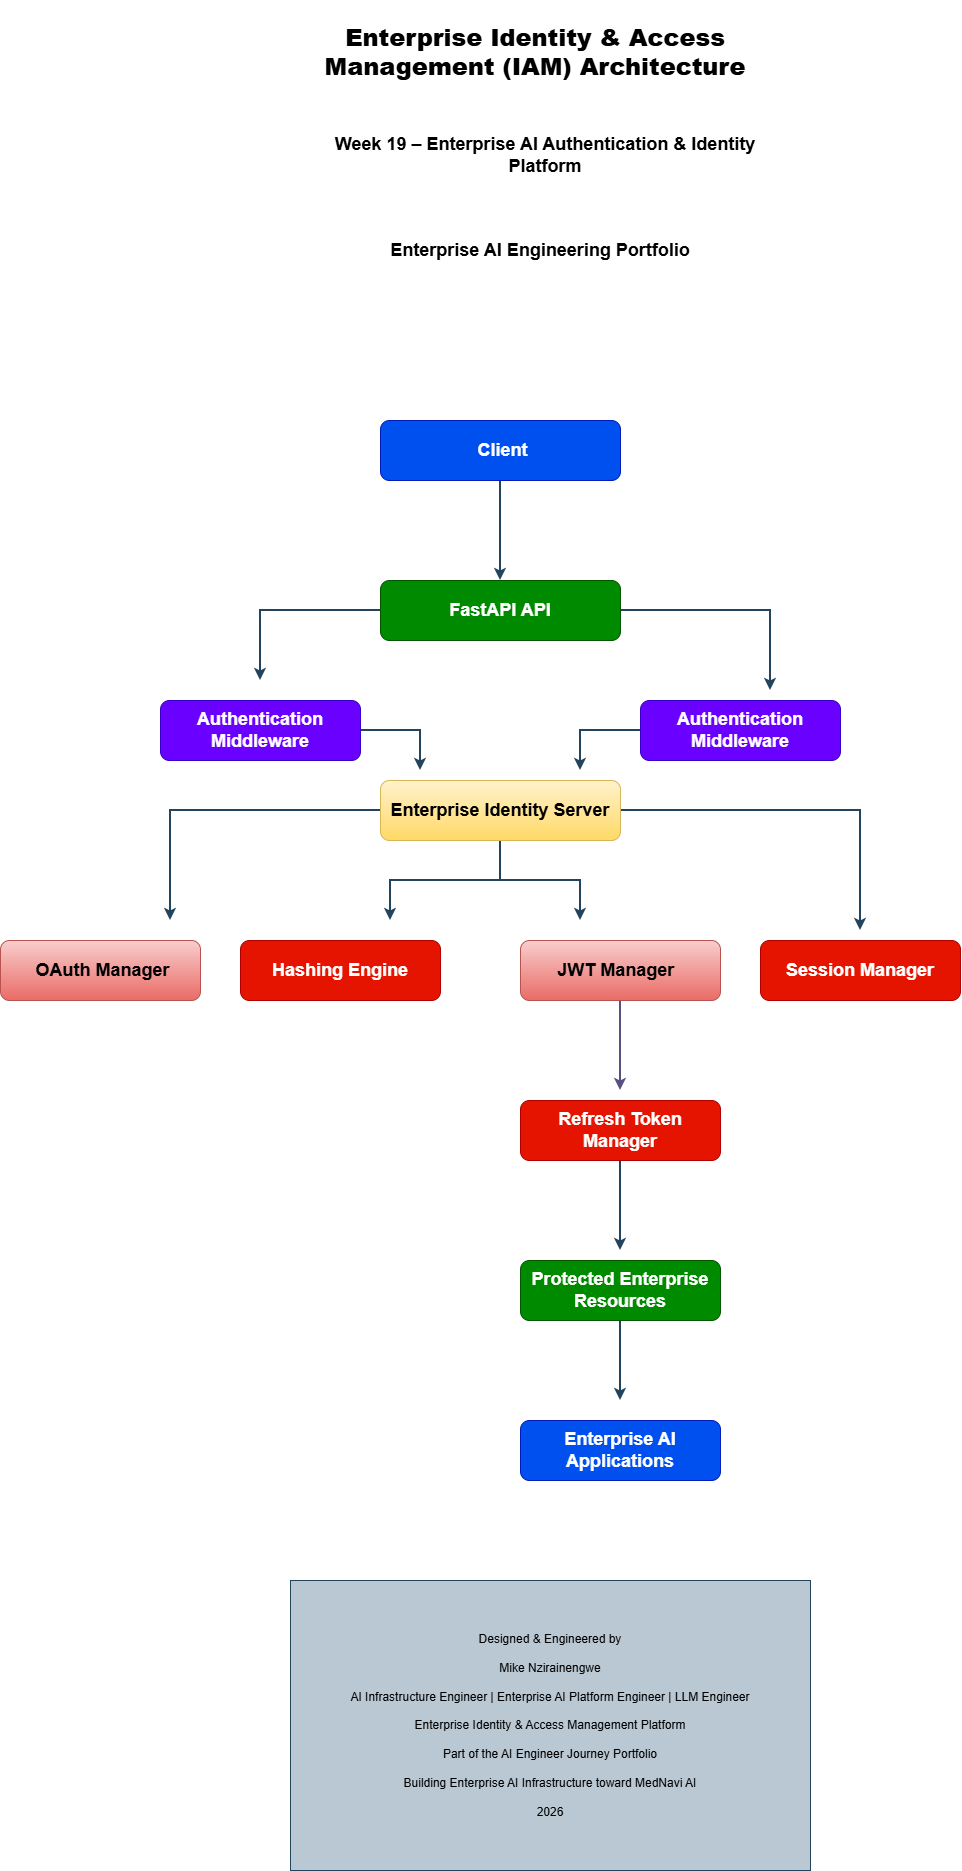

The diagram above was exported from draw.io. Its source (the exported page's mxGraphModel, read from the mxfile embedded in the PNG):
<mxGraphModel dx="797" dy="1595" grid="1" gridSize="10" guides="1" tooltips="1" connect="1" arrows="1" fold="1" page="1" pageScale="1" pageWidth="1600" pageHeight="900" math="0" shadow="0">
  <root>
    <mxCell id="0" />
    <mxCell id="1" parent="0" />
    <mxCell id="uf0b5B7E5qfW0EqFRTBM-21" edge="1" parent="1" source="uf0b5B7E5qfW0EqFRTBM-1" style="edgeStyle=orthogonalEdgeStyle;rounded=0;orthogonalLoop=1;jettySize=auto;html=1;strokeWidth=2;fillColor=#bac8d3;strokeColor=#23445d;">
      <mxGeometry relative="1" as="geometry">
        <mxPoint x="340" y="300" as="targetPoint" />
      </mxGeometry>
    </mxCell>
    <mxCell id="uf0b5B7E5qfW0EqFRTBM-22" edge="1" parent="1" source="uf0b5B7E5qfW0EqFRTBM-1" style="edgeStyle=orthogonalEdgeStyle;rounded=0;orthogonalLoop=1;jettySize=auto;html=1;strokeWidth=2;fillColor=#bac8d3;strokeColor=#23445d;">
      <mxGeometry relative="1" as="geometry">
        <mxPoint x="850" y="310" as="targetPoint" />
      </mxGeometry>
    </mxCell>
    <mxCell id="uf0b5B7E5qfW0EqFRTBM-1" parent="1" style="rounded=1;whiteSpace=wrap;html=1;fillColor=#008a00;fontColor=#ffffff;strokeColor=#005700;" value="&lt;b&gt;&lt;font style=&quot;font-size: 18px;&quot;&gt;FastAPI API&lt;/font&gt;&lt;/b&gt;" vertex="1">
      <mxGeometry height="60" width="240" x="460" y="200" as="geometry" />
    </mxCell>
    <mxCell id="uf0b5B7E5qfW0EqFRTBM-14" edge="1" parent="1" source="uf0b5B7E5qfW0EqFRTBM-2" style="edgeStyle=orthogonalEdgeStyle;rounded=0;orthogonalLoop=1;jettySize=auto;html=1;strokeWidth=2;fillColor=#bac8d3;strokeColor=#23445d;" target="uf0b5B7E5qfW0EqFRTBM-1" value="">
      <mxGeometry relative="1" as="geometry" />
    </mxCell>
    <mxCell id="uf0b5B7E5qfW0EqFRTBM-2" parent="1" style="rounded=1;whiteSpace=wrap;html=1;fillColor=#0050ef;fontColor=#ffffff;strokeColor=#001DBC;" value="&lt;font style=&quot;font-size: 18px;&quot;&gt;&lt;b&gt;&amp;nbsp;Client&lt;/b&gt;&lt;/font&gt;" vertex="1">
      <mxGeometry height="60" width="240" x="460" y="40" as="geometry" />
    </mxCell>
    <mxCell id="uf0b5B7E5qfW0EqFRTBM-27" edge="1" parent="1" source="uf0b5B7E5qfW0EqFRTBM-3" style="edgeStyle=orthogonalEdgeStyle;rounded=0;orthogonalLoop=1;jettySize=auto;html=1;strokeWidth=2;fillColor=#bac8d3;strokeColor=#23445d;">
      <mxGeometry relative="1" as="geometry">
        <mxPoint x="660" y="390" as="targetPoint" />
      </mxGeometry>
    </mxCell>
    <mxCell id="uf0b5B7E5qfW0EqFRTBM-3" parent="1" style="rounded=1;whiteSpace=wrap;html=1;fillColor=#6a00ff;fontColor=#ffffff;strokeColor=#3700CC;" value="&lt;b&gt;&lt;font style=&quot;font-size: 18px;&quot;&gt;Authentication Middleware&lt;/font&gt;&lt;/b&gt;" vertex="1">
      <mxGeometry height="60" width="200" x="720" y="320" as="geometry" />
    </mxCell>
    <mxCell id="uf0b5B7E5qfW0EqFRTBM-26" edge="1" parent="1" source="uf0b5B7E5qfW0EqFRTBM-4" style="edgeStyle=orthogonalEdgeStyle;rounded=0;orthogonalLoop=1;jettySize=auto;html=1;strokeWidth=2;fillColor=#bac8d3;strokeColor=#23445d;">
      <mxGeometry relative="1" as="geometry">
        <mxPoint x="500" y="390" as="targetPoint" />
      </mxGeometry>
    </mxCell>
    <mxCell id="uf0b5B7E5qfW0EqFRTBM-4" parent="1" style="rounded=1;whiteSpace=wrap;html=1;fillColor=#6a00ff;fontColor=#ffffff;strokeColor=#3700CC;" value="&lt;font style=&quot;font-size: 18px;&quot;&gt;&lt;b&gt;Authentication Middleware&lt;/b&gt;&lt;/font&gt;" vertex="1">
      <mxGeometry height="60" width="200" x="240" y="320" as="geometry" />
    </mxCell>
    <mxCell id="uf0b5B7E5qfW0EqFRTBM-28" edge="1" parent="1" source="uf0b5B7E5qfW0EqFRTBM-6" style="edgeStyle=orthogonalEdgeStyle;rounded=0;orthogonalLoop=1;jettySize=auto;html=1;strokeWidth=2;fillColor=#bac8d3;strokeColor=#23445d;">
      <mxGeometry relative="1" as="geometry">
        <mxPoint x="250" y="540" as="targetPoint" />
      </mxGeometry>
    </mxCell>
    <mxCell id="uf0b5B7E5qfW0EqFRTBM-30" edge="1" parent="1" source="uf0b5B7E5qfW0EqFRTBM-6" style="edgeStyle=orthogonalEdgeStyle;rounded=0;orthogonalLoop=1;jettySize=auto;html=1;strokeWidth=2;fillColor=#bac8d3;strokeColor=#23445d;">
      <mxGeometry relative="1" as="geometry">
        <mxPoint x="660" y="540" as="targetPoint" />
      </mxGeometry>
    </mxCell>
    <mxCell id="uf0b5B7E5qfW0EqFRTBM-31" edge="1" parent="1" source="uf0b5B7E5qfW0EqFRTBM-6" style="edgeStyle=orthogonalEdgeStyle;rounded=0;orthogonalLoop=1;jettySize=auto;html=1;strokeWidth=2;fillColor=#bac8d3;strokeColor=#23445d;">
      <mxGeometry relative="1" as="geometry">
        <mxPoint x="940" y="550" as="targetPoint" />
      </mxGeometry>
    </mxCell>
    <mxCell id="uf0b5B7E5qfW0EqFRTBM-32" edge="1" parent="1" source="uf0b5B7E5qfW0EqFRTBM-6" style="edgeStyle=orthogonalEdgeStyle;rounded=0;orthogonalLoop=1;jettySize=auto;html=1;strokeWidth=2;fillColor=#bac8d3;strokeColor=#23445d;">
      <mxGeometry relative="1" as="geometry">
        <mxPoint x="470" y="540" as="targetPoint" />
      </mxGeometry>
    </mxCell>
    <mxCell id="uf0b5B7E5qfW0EqFRTBM-6" parent="1" style="rounded=1;whiteSpace=wrap;html=1;fillColor=#fff2cc;gradientColor=#ffd966;strokeColor=#d6b656;" value="&lt;b&gt;&lt;font style=&quot;font-size: 18px;&quot;&gt;Enterprise Identity Server&lt;/font&gt;&lt;/b&gt;" vertex="1">
      <mxGeometry height="60" width="240" x="460" y="400" as="geometry" />
    </mxCell>
    <mxCell id="uf0b5B7E5qfW0EqFRTBM-10" parent="1" style="rounded=1;whiteSpace=wrap;html=1;fillColor=#e51400;strokeColor=#B20000;fontColor=#ffffff;" value="&lt;b&gt;&lt;font style=&quot;font-size: 18px;&quot;&gt;Session Manager&lt;/font&gt;&lt;/b&gt;" vertex="1">
      <mxGeometry height="60" width="200" x="840" y="560" as="geometry" />
    </mxCell>
    <mxCell id="uf0b5B7E5qfW0EqFRTBM-33" edge="1" parent="1" source="uf0b5B7E5qfW0EqFRTBM-11" style="edgeStyle=orthogonalEdgeStyle;rounded=0;orthogonalLoop=1;jettySize=auto;html=1;strokeWidth=2;fillColor=#d0cee2;strokeColor=#56517e;">
      <mxGeometry relative="1" as="geometry">
        <mxPoint x="700" y="710" as="targetPoint" />
      </mxGeometry>
    </mxCell>
    <mxCell id="uf0b5B7E5qfW0EqFRTBM-11" parent="1" style="rounded=1;whiteSpace=wrap;html=1;fillColor=#f8cecc;gradientColor=#ea6b66;strokeColor=#b85450;" value="&lt;b&gt;&lt;font style=&quot;font-size: 18px;&quot;&gt;JWT Manager&amp;nbsp;&lt;/font&gt;&lt;/b&gt;&amp;nbsp;" vertex="1">
      <mxGeometry height="60" width="200" x="600" y="560" as="geometry" />
    </mxCell>
    <mxCell id="uf0b5B7E5qfW0EqFRTBM-12" parent="1" style="rounded=1;whiteSpace=wrap;html=1;fillColor=#e51400;strokeColor=#B20000;fontColor=#ffffff;" value="&lt;b&gt;&lt;font style=&quot;font-size: 18px;&quot;&gt;Hashing Engine&lt;/font&gt;&lt;/b&gt;" vertex="1">
      <mxGeometry height="60" width="200" x="320" y="560" as="geometry" />
    </mxCell>
    <mxCell id="uf0b5B7E5qfW0EqFRTBM-13" parent="1" style="rounded=1;whiteSpace=wrap;html=1;fillColor=#f8cecc;gradientColor=#ea6b66;strokeColor=#b85450;" value="&lt;b&gt;&lt;font style=&quot;font-size: 18px;&quot;&gt;&amp;nbsp;OAuth Manager&lt;/font&gt;&lt;/b&gt;" vertex="1">
      <mxGeometry height="60" width="200" x="80" y="560" as="geometry" />
    </mxCell>
    <mxCell id="uf0b5B7E5qfW0EqFRTBM-34" edge="1" parent="1" source="uf0b5B7E5qfW0EqFRTBM-17" style="edgeStyle=orthogonalEdgeStyle;rounded=0;orthogonalLoop=1;jettySize=auto;html=1;strokeWidth=2;fillColor=#bac8d3;strokeColor=#23445d;">
      <mxGeometry relative="1" as="geometry">
        <mxPoint x="700" y="870" as="targetPoint" />
      </mxGeometry>
    </mxCell>
    <mxCell id="uf0b5B7E5qfW0EqFRTBM-17" parent="1" style="rounded=1;whiteSpace=wrap;html=1;fillColor=#e51400;fontColor=#ffffff;strokeColor=#B20000;" value="&lt;b&gt;&lt;font style=&quot;font-size: 18px;&quot;&gt;Refresh Token Manager&lt;/font&gt;&lt;/b&gt;" vertex="1">
      <mxGeometry height="60" width="200" x="600" y="720" as="geometry" />
    </mxCell>
    <mxCell id="uf0b5B7E5qfW0EqFRTBM-39" edge="1" parent="1" source="uf0b5B7E5qfW0EqFRTBM-18" style="edgeStyle=orthogonalEdgeStyle;rounded=0;orthogonalLoop=1;jettySize=auto;html=1;strokeWidth=2;fillColor=#bac8d3;strokeColor=#23445d;">
      <mxGeometry relative="1" as="geometry">
        <mxPoint x="700" y="1020" as="targetPoint" />
      </mxGeometry>
    </mxCell>
    <mxCell id="uf0b5B7E5qfW0EqFRTBM-18" parent="1" style="rounded=1;whiteSpace=wrap;html=1;fillColor=#008a00;fontColor=#ffffff;strokeColor=#005700;" value="&lt;b&gt;&lt;font style=&quot;font-size: 18px;&quot;&gt;Protected Enterprise Resources&lt;/font&gt;&lt;/b&gt;" vertex="1">
      <mxGeometry height="60" width="200" x="600" y="880" as="geometry" />
    </mxCell>
    <mxCell id="uf0b5B7E5qfW0EqFRTBM-20" parent="1" style="text;html=1;whiteSpace=wrap;strokeColor=#23445d;fillColor=#bac8d3;align=center;verticalAlign=middle;rounded=0;" value="&lt;div&gt;Designed &amp;amp; Engineered by&lt;/div&gt;&lt;div&gt;&lt;br&gt;&lt;/div&gt;&lt;div&gt;Mike Nzirainengwe&lt;/div&gt;&lt;div&gt;&lt;br&gt;&lt;/div&gt;&lt;div&gt;AI Infrastructure Engineer | Enterprise AI Platform Engineer | LLM Engineer&lt;/div&gt;&lt;div&gt;&lt;br&gt;&lt;/div&gt;&lt;div&gt;Enterprise Identity &amp;amp; Access Management Platform&lt;/div&gt;&lt;div&gt;&lt;br&gt;&lt;/div&gt;&lt;div&gt;Part of the AI Engineer Journey Portfolio&lt;/div&gt;&lt;div&gt;&lt;br&gt;&lt;/div&gt;&lt;div&gt;Building Enterprise AI Infrastructure toward MedNavi AI&lt;/div&gt;&lt;div&gt;&lt;br&gt;&lt;/div&gt;&lt;div&gt;2026&lt;/div&gt;" vertex="1">
      <mxGeometry height="290" width="520" x="370" y="1200" as="geometry" />
    </mxCell>
    <mxCell id="uf0b5B7E5qfW0EqFRTBM-35" parent="1" style="text;html=1;whiteSpace=wrap;strokeColor=none;fillColor=none;align=center;verticalAlign=middle;rounded=0;" value="&lt;h1 data-section-id=&quot;1w8qtol&quot; data-start=&quot;212&quot; data-end=&quot;276&quot; class=&quot;PDq2pG_selectionAnchorContainer&quot;&gt;&lt;span role=&quot;text&quot;&gt;&lt;strong data-start=&quot;214&quot; data-end=&quot;276&quot;&gt;Enterprise Identity &amp;amp; Access Management (IAM) Architecture&lt;/strong&gt;&lt;/span&gt;&lt;span aria-hidden=&quot;true&quot; class=&quot;PDq2pG_selectionAnchor&quot;&gt;&lt;/span&gt;&lt;/h1&gt;&lt;br/&gt;&lt;p data-start=&quot;278&quot; data-end=&quot;315&quot;&gt;&lt;/p&gt;" vertex="1">
      <mxGeometry height="130" width="510" x="360" y="-380" as="geometry" />
    </mxCell>
    <mxCell id="uf0b5B7E5qfW0EqFRTBM-36" parent="1" style="text;html=1;whiteSpace=wrap;strokeColor=none;fillColor=none;align=center;verticalAlign=middle;rounded=0;" value="&lt;font style=&quot;font-size: 18px;&quot;&gt;&lt;b style=&quot;&quot;&gt;Week 19 – Enterprise AI Authentication &amp;amp; Identity Platform&lt;/b&gt;&lt;/font&gt;" vertex="1">
      <mxGeometry height="50" width="450" x="400" y="-250" as="geometry" />
    </mxCell>
    <mxCell id="uf0b5B7E5qfW0EqFRTBM-37" parent="1" style="text;html=1;whiteSpace=wrap;strokeColor=none;fillColor=none;align=center;verticalAlign=middle;rounded=0;" value="&lt;b&gt;&lt;font style=&quot;font-size: 18px;&quot;&gt;Enterprise AI Engineering Portfolio&lt;/font&gt;&lt;/b&gt;" vertex="1">
      <mxGeometry height="60" width="400" x="420" y="-160" as="geometry" />
    </mxCell>
    <mxCell id="uf0b5B7E5qfW0EqFRTBM-38" parent="1" style="rounded=1;whiteSpace=wrap;html=1;fillColor=#0050ef;fontColor=#ffffff;strokeColor=#001DBC;" value="&lt;b&gt;&lt;font style=&quot;font-size: 18px;&quot;&gt;Enterprise AI Applications&lt;/font&gt;&lt;/b&gt;" vertex="1">
      <mxGeometry height="60" width="200" x="600" y="1040" as="geometry" />
    </mxCell>
  </root>
</mxGraphModel>